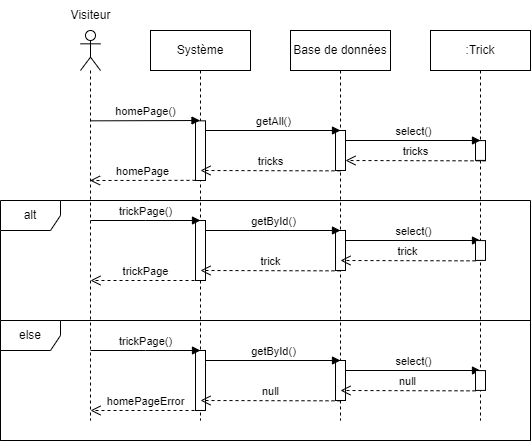

The diagram above was exported from draw.io. Its source (the exported page's mxGraphModel, read from the mxfile embedded in the PNG):
<mxGraphModel dx="1290" dy="541" grid="1" gridSize="10" guides="1" tooltips="1" connect="1" arrows="1" fold="1" page="1" pageScale="1" pageWidth="827" pageHeight="1169" math="0" shadow="0">
  <root>
    <mxCell id="0" />
    <mxCell id="1" parent="0" />
    <mxCell id="aRqn0PPDh6j1OBiXpLL7-1" value="" style="shape=umlLifeline;perimeter=lifelinePerimeter;whiteSpace=wrap;html=1;container=1;dropTarget=0;collapsible=0;recursiveResize=0;outlineConnect=0;portConstraint=eastwest;newEdgeStyle={&quot;edgeStyle&quot;:&quot;elbowEdgeStyle&quot;,&quot;elbow&quot;:&quot;vertical&quot;,&quot;curved&quot;:0,&quot;rounded&quot;:0};participant=umlActor;" vertex="1" parent="1">
      <mxGeometry x="140" y="90" width="20" height="390" as="geometry" />
    </mxCell>
    <mxCell id="aRqn0PPDh6j1OBiXpLL7-2" value="Visiteur" style="text;html=1;align=center;verticalAlign=middle;resizable=0;points=[];autosize=1;strokeColor=none;fillColor=none;" vertex="1" parent="1">
      <mxGeometry x="120" y="60" width="60" height="30" as="geometry" />
    </mxCell>
    <mxCell id="aRqn0PPDh6j1OBiXpLL7-3" value="Système" style="shape=umlLifeline;perimeter=lifelinePerimeter;whiteSpace=wrap;html=1;container=1;dropTarget=0;collapsible=0;recursiveResize=0;outlineConnect=0;portConstraint=eastwest;newEdgeStyle={&quot;edgeStyle&quot;:&quot;elbowEdgeStyle&quot;,&quot;elbow&quot;:&quot;vertical&quot;,&quot;curved&quot;:0,&quot;rounded&quot;:0};" vertex="1" parent="1">
      <mxGeometry x="210" y="90" width="100" height="390" as="geometry" />
    </mxCell>
    <mxCell id="aRqn0PPDh6j1OBiXpLL7-4" value="" style="html=1;points=[];perimeter=orthogonalPerimeter;outlineConnect=0;targetShapes=umlLifeline;portConstraint=eastwest;newEdgeStyle={&quot;edgeStyle&quot;:&quot;elbowEdgeStyle&quot;,&quot;elbow&quot;:&quot;vertical&quot;,&quot;curved&quot;:0,&quot;rounded&quot;:0};" vertex="1" parent="aRqn0PPDh6j1OBiXpLL7-3">
      <mxGeometry x="45" y="90.34" width="10" height="59.66" as="geometry" />
    </mxCell>
    <mxCell id="aRqn0PPDh6j1OBiXpLL7-5" value="" style="html=1;points=[];perimeter=orthogonalPerimeter;outlineConnect=0;targetShapes=umlLifeline;portConstraint=eastwest;newEdgeStyle={&quot;edgeStyle&quot;:&quot;elbowEdgeStyle&quot;,&quot;elbow&quot;:&quot;vertical&quot;,&quot;curved&quot;:0,&quot;rounded&quot;:0};" vertex="1" parent="aRqn0PPDh6j1OBiXpLL7-3">
      <mxGeometry x="45" y="190" width="10" height="60" as="geometry" />
    </mxCell>
    <mxCell id="aRqn0PPDh6j1OBiXpLL7-6" value="Base de données" style="shape=umlLifeline;perimeter=lifelinePerimeter;whiteSpace=wrap;html=1;container=1;dropTarget=0;collapsible=0;recursiveResize=0;outlineConnect=0;portConstraint=eastwest;newEdgeStyle={&quot;edgeStyle&quot;:&quot;elbowEdgeStyle&quot;,&quot;elbow&quot;:&quot;vertical&quot;,&quot;curved&quot;:0,&quot;rounded&quot;:0};" vertex="1" parent="1">
      <mxGeometry x="350" y="90" width="100" height="390" as="geometry" />
    </mxCell>
    <mxCell id="aRqn0PPDh6j1OBiXpLL7-7" value="" style="html=1;points=[];perimeter=orthogonalPerimeter;outlineConnect=0;targetShapes=umlLifeline;portConstraint=eastwest;newEdgeStyle={&quot;edgeStyle&quot;:&quot;elbowEdgeStyle&quot;,&quot;elbow&quot;:&quot;vertical&quot;,&quot;curved&quot;:0,&quot;rounded&quot;:0};" vertex="1" parent="aRqn0PPDh6j1OBiXpLL7-6">
      <mxGeometry x="45" y="100" width="10" height="40" as="geometry" />
    </mxCell>
    <mxCell id="aRqn0PPDh6j1OBiXpLL7-8" value="" style="html=1;points=[];perimeter=orthogonalPerimeter;outlineConnect=0;targetShapes=umlLifeline;portConstraint=eastwest;newEdgeStyle={&quot;edgeStyle&quot;:&quot;elbowEdgeStyle&quot;,&quot;elbow&quot;:&quot;vertical&quot;,&quot;curved&quot;:0,&quot;rounded&quot;:0};" vertex="1" parent="aRqn0PPDh6j1OBiXpLL7-6">
      <mxGeometry x="45" y="200" width="10" height="40" as="geometry" />
    </mxCell>
    <mxCell id="aRqn0PPDh6j1OBiXpLL7-9" value="getById()" style="html=1;verticalAlign=bottom;endArrow=block;edgeStyle=elbowEdgeStyle;elbow=vertical;curved=0;rounded=0;" edge="1" parent="aRqn0PPDh6j1OBiXpLL7-6">
      <mxGeometry width="80" relative="1" as="geometry">
        <mxPoint x="-85" y="200" as="sourcePoint" />
        <mxPoint x="50" y="200" as="targetPoint" />
      </mxGeometry>
    </mxCell>
    <mxCell id="aRqn0PPDh6j1OBiXpLL7-10" value="select()" style="html=1;verticalAlign=bottom;endArrow=block;edgeStyle=elbowEdgeStyle;elbow=vertical;curved=0;rounded=0;" edge="1" parent="aRqn0PPDh6j1OBiXpLL7-6" source="aRqn0PPDh6j1OBiXpLL7-8">
      <mxGeometry width="80" relative="1" as="geometry">
        <mxPoint x="60" y="210" as="sourcePoint" />
        <mxPoint x="190" y="210" as="targetPoint" />
      </mxGeometry>
    </mxCell>
    <mxCell id="aRqn0PPDh6j1OBiXpLL7-11" value="trick" style="html=1;verticalAlign=bottom;endArrow=open;dashed=1;endSize=8;edgeStyle=elbowEdgeStyle;elbow=vertical;curved=0;rounded=0;" edge="1" parent="aRqn0PPDh6j1OBiXpLL7-6">
      <mxGeometry relative="1" as="geometry">
        <mxPoint x="185" y="230.34000000000003" as="sourcePoint" />
        <mxPoint x="50" y="230" as="targetPoint" />
      </mxGeometry>
    </mxCell>
    <mxCell id="aRqn0PPDh6j1OBiXpLL7-12" value="trick" style="html=1;verticalAlign=bottom;endArrow=open;dashed=1;endSize=8;edgeStyle=elbowEdgeStyle;elbow=vertical;curved=0;rounded=0;" edge="1" parent="aRqn0PPDh6j1OBiXpLL7-6">
      <mxGeometry relative="1" as="geometry">
        <mxPoint x="50" y="240.34000000000003" as="sourcePoint" />
        <mxPoint x="-90" y="240" as="targetPoint" />
      </mxGeometry>
    </mxCell>
    <mxCell id="aRqn0PPDh6j1OBiXpLL7-13" value="homePage()" style="html=1;verticalAlign=bottom;endArrow=block;edgeStyle=elbowEdgeStyle;elbow=vertical;curved=0;rounded=0;" edge="1" parent="1">
      <mxGeometry width="80" relative="1" as="geometry">
        <mxPoint x="150" y="180.34000000000003" as="sourcePoint" />
        <mxPoint x="259.5000000000002" y="180.1733333333334" as="targetPoint" />
      </mxGeometry>
    </mxCell>
    <mxCell id="aRqn0PPDh6j1OBiXpLL7-14" value="homePage" style="html=1;verticalAlign=bottom;endArrow=open;dashed=1;endSize=8;edgeStyle=elbowEdgeStyle;elbow=vertical;curved=0;rounded=0;" edge="1" parent="1">
      <mxGeometry relative="1" as="geometry">
        <mxPoint x="255" y="239.84000000000003" as="sourcePoint" />
        <mxPoint x="149.5" y="239.5" as="targetPoint" />
      </mxGeometry>
    </mxCell>
    <mxCell id="aRqn0PPDh6j1OBiXpLL7-15" value="trickPage()" style="html=1;verticalAlign=bottom;endArrow=block;edgeStyle=elbowEdgeStyle;elbow=vertical;curved=0;rounded=0;" edge="1" parent="1">
      <mxGeometry width="80" relative="1" as="geometry">
        <mxPoint x="150" y="280" as="sourcePoint" />
        <mxPoint x="260" y="280" as="targetPoint" />
      </mxGeometry>
    </mxCell>
    <mxCell id="aRqn0PPDh6j1OBiXpLL7-16" value=":Trick" style="shape=umlLifeline;perimeter=lifelinePerimeter;whiteSpace=wrap;html=1;container=1;dropTarget=0;collapsible=0;recursiveResize=0;outlineConnect=0;portConstraint=eastwest;newEdgeStyle={&quot;edgeStyle&quot;:&quot;elbowEdgeStyle&quot;,&quot;elbow&quot;:&quot;vertical&quot;,&quot;curved&quot;:0,&quot;rounded&quot;:0};" vertex="1" parent="1">
      <mxGeometry x="490" y="90" width="100" height="390" as="geometry" />
    </mxCell>
    <mxCell id="aRqn0PPDh6j1OBiXpLL7-17" value="" style="html=1;points=[];perimeter=orthogonalPerimeter;outlineConnect=0;targetShapes=umlLifeline;portConstraint=eastwest;newEdgeStyle={&quot;edgeStyle&quot;:&quot;elbowEdgeStyle&quot;,&quot;elbow&quot;:&quot;vertical&quot;,&quot;curved&quot;:0,&quot;rounded&quot;:0};" vertex="1" parent="aRqn0PPDh6j1OBiXpLL7-16">
      <mxGeometry x="45" y="110.08000000000004" width="10" height="19.83" as="geometry" />
    </mxCell>
    <mxCell id="aRqn0PPDh6j1OBiXpLL7-18" value="" style="html=1;points=[];perimeter=orthogonalPerimeter;outlineConnect=0;targetShapes=umlLifeline;portConstraint=eastwest;newEdgeStyle={&quot;edgeStyle&quot;:&quot;elbowEdgeStyle&quot;,&quot;elbow&quot;:&quot;vertical&quot;,&quot;curved&quot;:0,&quot;rounded&quot;:0};" vertex="1" parent="aRqn0PPDh6j1OBiXpLL7-16">
      <mxGeometry x="45" y="210.09000000000003" width="10" height="19.83" as="geometry" />
    </mxCell>
    <mxCell id="aRqn0PPDh6j1OBiXpLL7-19" value="trickPage" style="html=1;verticalAlign=bottom;endArrow=open;dashed=1;endSize=8;edgeStyle=elbowEdgeStyle;elbow=vertical;curved=0;rounded=0;" edge="1" parent="1">
      <mxGeometry relative="1" as="geometry">
        <mxPoint x="260" y="340" as="sourcePoint" />
        <mxPoint x="150" y="340" as="targetPoint" />
        <Array as="points">
          <mxPoint x="230" y="340" />
        </Array>
        <mxPoint as="offset" />
      </mxGeometry>
    </mxCell>
    <mxCell id="aRqn0PPDh6j1OBiXpLL7-20" value="getAll()" style="html=1;verticalAlign=bottom;endArrow=block;edgeStyle=elbowEdgeStyle;elbow=vertical;curved=0;rounded=0;" edge="1" parent="1" source="aRqn0PPDh6j1OBiXpLL7-4">
      <mxGeometry width="80" relative="1" as="geometry">
        <mxPoint x="275" y="189.5" as="sourcePoint" />
        <mxPoint x="400" y="190" as="targetPoint" />
        <Array as="points">
          <mxPoint x="400" y="190" />
        </Array>
      </mxGeometry>
    </mxCell>
    <mxCell id="aRqn0PPDh6j1OBiXpLL7-21" value="tricks" style="html=1;verticalAlign=bottom;endArrow=open;dashed=1;endSize=8;edgeStyle=elbowEdgeStyle;elbow=vertical;curved=0;rounded=0;" edge="1" parent="1">
      <mxGeometry relative="1" as="geometry">
        <mxPoint x="400" y="230.34000000000003" as="sourcePoint" />
        <mxPoint x="260" y="230" as="targetPoint" />
      </mxGeometry>
    </mxCell>
    <mxCell id="aRqn0PPDh6j1OBiXpLL7-22" value="select()" style="html=1;verticalAlign=bottom;endArrow=block;edgeStyle=elbowEdgeStyle;elbow=vertical;curved=0;rounded=0;" edge="1" parent="1" source="aRqn0PPDh6j1OBiXpLL7-7">
      <mxGeometry width="80" relative="1" as="geometry">
        <mxPoint x="410" y="200" as="sourcePoint" />
        <mxPoint x="540" y="200" as="targetPoint" />
      </mxGeometry>
    </mxCell>
    <mxCell id="aRqn0PPDh6j1OBiXpLL7-23" value="tricks" style="html=1;verticalAlign=bottom;endArrow=open;dashed=1;endSize=8;edgeStyle=elbowEdgeStyle;elbow=vertical;curved=0;rounded=0;" edge="1" parent="1" target="aRqn0PPDh6j1OBiXpLL7-7">
      <mxGeometry relative="1" as="geometry">
        <mxPoint x="545" y="220.34000000000003" as="sourcePoint" />
        <mxPoint x="410" y="220" as="targetPoint" />
      </mxGeometry>
    </mxCell>
    <mxCell id="aRqn0PPDh6j1OBiXpLL7-24" value="alt" style="shape=umlFrame;whiteSpace=wrap;html=1;pointerEvents=0;" vertex="1" parent="1">
      <mxGeometry x="60" y="260" width="530" height="240" as="geometry" />
    </mxCell>
    <mxCell id="aRqn0PPDh6j1OBiXpLL7-25" value="else" style="shape=umlFrame;whiteSpace=wrap;html=1;pointerEvents=0;" vertex="1" parent="1">
      <mxGeometry x="60" y="380" width="530" height="120" as="geometry" />
    </mxCell>
    <mxCell id="aRqn0PPDh6j1OBiXpLL7-26" value="" style="html=1;points=[];perimeter=orthogonalPerimeter;outlineConnect=0;targetShapes=umlLifeline;portConstraint=eastwest;newEdgeStyle={&quot;edgeStyle&quot;:&quot;elbowEdgeStyle&quot;,&quot;elbow&quot;:&quot;vertical&quot;,&quot;curved&quot;:0,&quot;rounded&quot;:0};" vertex="1" parent="1">
      <mxGeometry x="255" y="410" width="10" height="60" as="geometry" />
    </mxCell>
    <mxCell id="aRqn0PPDh6j1OBiXpLL7-27" value="" style="html=1;points=[];perimeter=orthogonalPerimeter;outlineConnect=0;targetShapes=umlLifeline;portConstraint=eastwest;newEdgeStyle={&quot;edgeStyle&quot;:&quot;elbowEdgeStyle&quot;,&quot;elbow&quot;:&quot;vertical&quot;,&quot;curved&quot;:0,&quot;rounded&quot;:0};" vertex="1" parent="1">
      <mxGeometry x="395" y="420" width="10" height="40" as="geometry" />
    </mxCell>
    <mxCell id="aRqn0PPDh6j1OBiXpLL7-28" value="getById()" style="html=1;verticalAlign=bottom;endArrow=block;edgeStyle=elbowEdgeStyle;elbow=vertical;curved=0;rounded=0;" edge="1" parent="1">
      <mxGeometry width="80" relative="1" as="geometry">
        <mxPoint x="265" y="420" as="sourcePoint" />
        <mxPoint x="400" y="420" as="targetPoint" />
      </mxGeometry>
    </mxCell>
    <mxCell id="aRqn0PPDh6j1OBiXpLL7-29" value="select()" style="html=1;verticalAlign=bottom;endArrow=block;edgeStyle=elbowEdgeStyle;elbow=vertical;curved=0;rounded=0;" edge="1" parent="1" source="aRqn0PPDh6j1OBiXpLL7-27">
      <mxGeometry width="80" relative="1" as="geometry">
        <mxPoint x="410" y="430" as="sourcePoint" />
        <mxPoint x="540" y="430" as="targetPoint" />
      </mxGeometry>
    </mxCell>
    <mxCell id="aRqn0PPDh6j1OBiXpLL7-30" value="null" style="html=1;verticalAlign=bottom;endArrow=open;dashed=1;endSize=8;edgeStyle=elbowEdgeStyle;elbow=vertical;curved=0;rounded=0;" edge="1" parent="1">
      <mxGeometry relative="1" as="geometry">
        <mxPoint x="535" y="450.34000000000003" as="sourcePoint" />
        <mxPoint x="400" y="450" as="targetPoint" />
      </mxGeometry>
    </mxCell>
    <mxCell id="aRqn0PPDh6j1OBiXpLL7-31" value="null" style="html=1;verticalAlign=bottom;endArrow=open;dashed=1;endSize=8;edgeStyle=elbowEdgeStyle;elbow=vertical;curved=0;rounded=0;" edge="1" parent="1">
      <mxGeometry relative="1" as="geometry">
        <mxPoint x="400" y="460.34000000000003" as="sourcePoint" />
        <mxPoint x="260" y="460" as="targetPoint" />
      </mxGeometry>
    </mxCell>
    <mxCell id="aRqn0PPDh6j1OBiXpLL7-32" value="trickPage()" style="html=1;verticalAlign=bottom;endArrow=block;edgeStyle=elbowEdgeStyle;elbow=vertical;curved=0;rounded=0;" edge="1" parent="1">
      <mxGeometry width="80" relative="1" as="geometry">
        <mxPoint x="150" y="410" as="sourcePoint" />
        <mxPoint x="260" y="410" as="targetPoint" />
      </mxGeometry>
    </mxCell>
    <mxCell id="aRqn0PPDh6j1OBiXpLL7-33" value="" style="html=1;points=[];perimeter=orthogonalPerimeter;outlineConnect=0;targetShapes=umlLifeline;portConstraint=eastwest;newEdgeStyle={&quot;edgeStyle&quot;:&quot;elbowEdgeStyle&quot;,&quot;elbow&quot;:&quot;vertical&quot;,&quot;curved&quot;:0,&quot;rounded&quot;:0};" vertex="1" parent="1">
      <mxGeometry x="535" y="430.09000000000003" width="10" height="19.83" as="geometry" />
    </mxCell>
    <mxCell id="aRqn0PPDh6j1OBiXpLL7-34" value="homePageError" style="html=1;verticalAlign=bottom;endArrow=open;dashed=1;endSize=8;edgeStyle=elbowEdgeStyle;elbow=vertical;curved=0;rounded=0;" edge="1" parent="1">
      <mxGeometry relative="1" as="geometry">
        <mxPoint x="260" y="470" as="sourcePoint" />
        <mxPoint x="150" y="470" as="targetPoint" />
        <Array as="points">
          <mxPoint x="230" y="470" />
        </Array>
      </mxGeometry>
    </mxCell>
  </root>
</mxGraphModel>